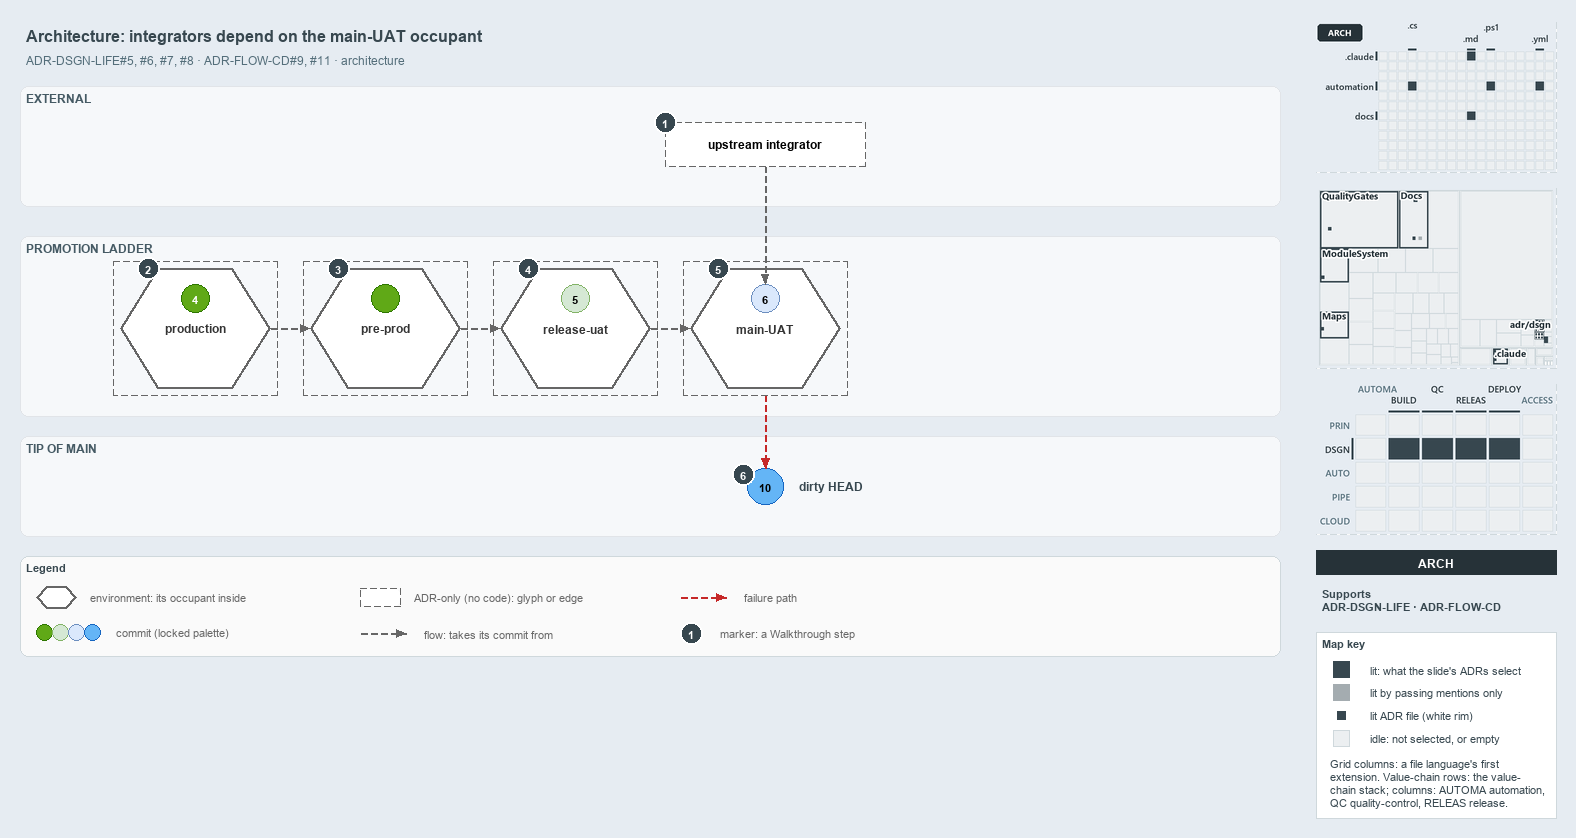

The diagram above was exported from draw.io. Its source (the exported page's mxGraphModel, read from the mxfile embedded in the PNG):
<mxGraphModel dx="1024" dy="768" grid="0" gridSize="10" guides="1" tooltips="1" connect="1" arrows="1" fold="1" page="1" pageScale="1" pageWidth="1572" pageHeight="670" background="#E6ECF2" math="0" shadow="0">
  <root>
    <mxCell id="0" />
    <mxCell id="1" parent="0" />
    <mxCell id="title" value="Architecture: integrators depend on the main-UAT occupant" style="text;html=1;align=left;verticalAlign=middle;fontSize=16;fontStyle=1;fontColor=#37474F;" vertex="1" parent="1">
      <mxGeometry x="20" y="14" width="1260" height="30" as="geometry" />
    </mxCell>
    <mxCell id="subtitle" value="ADR-DSGN-LIFE#5, #6, #7, #8 &amp;#183; ADR-FLOW-CD#9, #11 &amp;#183; architecture" style="text;html=1;align=left;verticalAlign=middle;fontSize=12;fontColor=#546E7A;" vertex="1" parent="1">
      <mxGeometry x="20" y="44" width="1240" height="20" as="geometry" />
    </mxCell>
    <mxCell id="band-external" value="EXTERNAL" style="rounded=1;html=1;arcSize=3;fillColor=#F6F8FA;strokeColor=#E1E4E8;verticalAlign=top;align=left;spacingLeft=8;fontStyle=1;fontSize=12;fontColor=#455A64;" vertex="1" parent="1">
      <mxGeometry x="20" y="80" width="1260" height="120" as="geometry" />
    </mxCell>
    <mxCell id="band-ladder" value="PROMOTION LADDER" style="rounded=1;html=1;arcSize=3;fillColor=#F6F8FA;strokeColor=#E1E4E8;verticalAlign=top;align=left;spacingLeft=8;fontStyle=1;fontSize=12;fontColor=#455A64;" vertex="1" parent="1">
      <mxGeometry x="20" y="230" width="1260" height="180" as="geometry" />
    </mxCell>
    <mxCell id="band-tip" value="TIP OF MAIN" style="rounded=1;html=1;arcSize=3;fillColor=#F6F8FA;strokeColor=#E1E4E8;verticalAlign=top;align=left;spacingLeft=8;fontStyle=1;fontSize=12;fontColor=#455A64;" vertex="1" parent="1">
      <mxGeometry x="20" y="430" width="1260" height="100" as="geometry" />
    </mxCell>
    <mxCell id="env-production-frame" value="" style="rounded=1;arcSize=6;html=1;fillColor=none;strokeColor=#666666;dashed=1;" vertex="1" parent="1">
      <mxGeometry x="113" y="255" width="164" height="134" as="geometry" />
    </mxCell>
    <mxCell id="env-production" value="&lt;b&gt;production&lt;/b&gt;" style="shape=hexagon;perimeter=hexagonPerimeter2;whiteSpace=wrap;html=1;fillColor=#FFFFFF;strokeColor=#666666;strokeWidth=2;fontColor=#333333;fontSize=12;dashed=1;" vertex="1" parent="1">
      <mxGeometry x="120" y="262" width="150" height="120" as="geometry" />
    </mxCell>
    <mxCell id="commit-4" value="4" style="ellipse;html=1;fillColor=#60a917;strokeColor=#2D7600;strokeWidth=1.5;fontStyle=1;fontSize=11;fontColor=#FFFFFF;" vertex="1" parent="1">
      <mxGeometry x="181" y="278" width="28" height="28" as="geometry" />
    </mxCell>
    <mxCell id="env-preprod-frame" value="" style="rounded=1;arcSize=6;html=1;fillColor=none;strokeColor=#666666;dashed=1;" vertex="1" parent="1">
      <mxGeometry x="303" y="255" width="164" height="134" as="geometry" />
    </mxCell>
    <mxCell id="env-preprod" value="&lt;b&gt;pre-prod&lt;/b&gt;" style="shape=hexagon;perimeter=hexagonPerimeter2;whiteSpace=wrap;html=1;fillColor=#FFFFFF;strokeColor=#666666;strokeWidth=2;fontColor=#333333;fontSize=12;dashed=1;" vertex="1" parent="1">
      <mxGeometry x="310" y="262" width="150" height="120" as="geometry" />
    </mxCell>
    <mxCell id="commit-preprod" value="" style="ellipse;html=1;fillColor=#60a917;strokeColor=#2D7600;strokeWidth=1.5;fontStyle=1;fontSize=11;fontColor=#FFFFFF;" vertex="1" parent="1">
      <mxGeometry x="371" y="278" width="28" height="28" as="geometry" />
    </mxCell>
    <mxCell id="env-releaseuat-frame" value="" style="rounded=1;arcSize=6;html=1;fillColor=none;strokeColor=#666666;dashed=1;" vertex="1" parent="1">
      <mxGeometry x="493" y="255" width="164" height="134" as="geometry" />
    </mxCell>
    <mxCell id="env-releaseuat" value="&lt;b&gt;release-uat&lt;/b&gt;" style="shape=hexagon;perimeter=hexagonPerimeter2;whiteSpace=wrap;html=1;fillColor=#FFFFFF;strokeColor=#666666;strokeWidth=2;fontColor=#333333;fontSize=12;dashed=1;" vertex="1" parent="1">
      <mxGeometry x="500" y="262" width="150" height="120" as="geometry" />
    </mxCell>
    <mxCell id="commit-5" value="5" style="ellipse;html=1;fillColor=#d5e8d4;strokeColor=#82b366;strokeWidth=1.5;fontStyle=1;fontSize=11;fontColor=#000000;" vertex="1" parent="1">
      <mxGeometry x="561" y="278" width="28" height="28" as="geometry" />
    </mxCell>
    <mxCell id="env-mainuat-frame" value="" style="rounded=1;arcSize=6;html=1;fillColor=none;strokeColor=#666666;dashed=1;" vertex="1" parent="1">
      <mxGeometry x="683" y="255" width="164" height="134" as="geometry" />
    </mxCell>
    <mxCell id="env-mainuat" value="&lt;b&gt;main-UAT&lt;/b&gt;" style="shape=hexagon;perimeter=hexagonPerimeter2;whiteSpace=wrap;html=1;fillColor=#FFFFFF;strokeColor=#666666;strokeWidth=2;fontColor=#333333;fontSize=12;dashed=1;" vertex="1" parent="1">
      <mxGeometry x="690" y="262" width="150" height="120" as="geometry" />
    </mxCell>
    <mxCell id="commit-6" value="6" style="ellipse;html=1;fillColor=#dae8fc;strokeColor=#6c8ebf;strokeWidth=1.5;fontStyle=1;fontSize=11;fontColor=#000000;" vertex="1" parent="1">
      <mxGeometry x="751" y="278" width="28" height="28" as="geometry" />
    </mxCell>
    <mxCell id="port-env-production-right" value="" style="text;html=1;strokeColor=none;fillColor=none;" vertex="1" parent="1">
      <mxGeometry x="270" y="322" width="1" height="1" as="geometry" />
    </mxCell>
    <mxCell id="port-env-preprod-left" value="" style="text;html=1;strokeColor=none;fillColor=none;" vertex="1" parent="1">
      <mxGeometry x="310" y="322" width="1" height="1" as="geometry" />
    </mxCell>
    <mxCell id="edge-env-production-env-preprod" value="" style="edgeStyle=orthogonalEdgeStyle;rounded=1;html=1;fontSize=10;endArrow=block;strokeColor=#666666;dashed=1;" edge="1" parent="1" source="port-env-production-right" target="port-env-preprod-left">
      <mxGeometry relative="1" as="geometry" />
    </mxCell>
    <mxCell id="port-env-preprod-right" value="" style="text;html=1;strokeColor=none;fillColor=none;" vertex="1" parent="1">
      <mxGeometry x="460" y="322" width="1" height="1" as="geometry" />
    </mxCell>
    <mxCell id="port-env-releaseuat-left" value="" style="text;html=1;strokeColor=none;fillColor=none;" vertex="1" parent="1">
      <mxGeometry x="500" y="322" width="1" height="1" as="geometry" />
    </mxCell>
    <mxCell id="edge-env-preprod-env-releaseuat" value="" style="edgeStyle=orthogonalEdgeStyle;rounded=1;html=1;fontSize=10;endArrow=block;strokeColor=#666666;dashed=1;" edge="1" parent="1" source="port-env-preprod-right" target="port-env-releaseuat-left">
      <mxGeometry relative="1" as="geometry" />
    </mxCell>
    <mxCell id="port-env-releaseuat-right" value="" style="text;html=1;strokeColor=none;fillColor=none;" vertex="1" parent="1">
      <mxGeometry x="650" y="322" width="1" height="1" as="geometry" />
    </mxCell>
    <mxCell id="port-env-mainuat-left" value="" style="text;html=1;strokeColor=none;fillColor=none;" vertex="1" parent="1">
      <mxGeometry x="690" y="322" width="1" height="1" as="geometry" />
    </mxCell>
    <mxCell id="edge-env-releaseuat-env-mainuat" value="" style="edgeStyle=orthogonalEdgeStyle;rounded=1;html=1;fontSize=10;endArrow=block;strokeColor=#666666;dashed=1;" edge="1" parent="1" source="port-env-releaseuat-right" target="port-env-mainuat-left">
      <mxGeometry relative="1" as="geometry" />
    </mxCell>
    <mxCell id="integrator" value="&lt;b&gt;upstream integrator&lt;/b&gt;" style="rounded=1;whiteSpace=wrap;html=1;arcSize=20;fillColor=#FFFFFF;strokeColor=#666666;dashed=1;fontSize=12;" vertex="1" parent="1">
      <mxGeometry x="665" y="116" width="200" height="44" as="geometry" />
    </mxCell>
    <mxCell id="port-integrator-bottom" value="" style="text;html=1;strokeColor=none;fillColor=none;" vertex="1" parent="1">
      <mxGeometry x="765" y="160" width="1" height="1" as="geometry" />
    </mxCell>
    <mxCell id="edge-integrator-occupant" value="" style="edgeStyle=orthogonalEdgeStyle;rounded=1;html=1;fontSize=10;endArrow=block;strokeColor=#666666;dashed=1;" edge="1" parent="1" source="port-integrator-bottom" target="commit-6">
      <mxGeometry relative="1" as="geometry" />
    </mxCell>
    <mxCell id="commit-10" value="10" style="ellipse;html=1;fillColor=#64B5F6;strokeColor=#1565C0;strokeWidth=1.5;fontStyle=1;fontSize=11;fontColor=#000000;" vertex="1" parent="1">
      <mxGeometry x="747" y="462" width="36" height="36" as="geometry" />
    </mxCell>
    <mxCell id="commit-10-name" value="dirty HEAD" style="text;html=1;align=left;verticalAlign=middle;fontSize=12;fontStyle=1;fontColor=#37474F;" vertex="1" parent="1">
      <mxGeometry x="793" y="470" width="120" height="20" as="geometry" />
    </mxCell>
    <mxCell id="port-mainuat-bottom" value="" style="text;html=1;strokeColor=none;fillColor=none;" vertex="1" parent="1">
      <mxGeometry x="765" y="389" width="1" height="1" as="geometry" />
    </mxCell>
    <mxCell id="edge-mainuat-head" value="" style="edgeStyle=orthogonalEdgeStyle;rounded=1;html=1;fontSize=10;endArrow=block;strokeColor=#C62828;dashed=1;" edge="1" parent="1" source="port-mainuat-bottom" target="commit-10">
      <mxGeometry relative="1" as="geometry" />
    </mxCell>
    <mxCell id="mark-1" value="1" style="ellipse;html=1;fillColor=#37474F;strokeColor=#FFFFFF;strokeWidth=2;fontColor=#FFFFFF;fontStyle=1;fontSize=11;" vertex="1" parent="1">
      <mxGeometry x="654" y="105" width="22" height="22" as="geometry" />
    </mxCell>
    <mxCell id="mark-2" value="2" style="ellipse;html=1;fillColor=#37474F;strokeColor=#FFFFFF;strokeWidth=2;fontColor=#FFFFFF;fontStyle=1;fontSize=11;" vertex="1" parent="1">
      <mxGeometry x="137.125" y="251" width="22" height="22" as="geometry" />
    </mxCell>
    <mxCell id="mark-3" value="3" style="ellipse;html=1;fillColor=#37474F;strokeColor=#FFFFFF;strokeWidth=2;fontColor=#FFFFFF;fontStyle=1;fontSize=11;" vertex="1" parent="1">
      <mxGeometry x="327.125" y="251" width="22" height="22" as="geometry" />
    </mxCell>
    <mxCell id="mark-4" value="4" style="ellipse;html=1;fillColor=#37474F;strokeColor=#FFFFFF;strokeWidth=2;fontColor=#FFFFFF;fontStyle=1;fontSize=11;" vertex="1" parent="1">
      <mxGeometry x="517.125" y="251" width="22" height="22" as="geometry" />
    </mxCell>
    <mxCell id="mark-5" value="5" style="ellipse;html=1;fillColor=#37474F;strokeColor=#FFFFFF;strokeWidth=2;fontColor=#FFFFFF;fontStyle=1;fontSize=11;" vertex="1" parent="1">
      <mxGeometry x="707.125" y="251" width="22" height="22" as="geometry" />
    </mxCell>
    <mxCell id="mark-6" value="6" style="ellipse;html=1;fillColor=#37474F;strokeColor=#FFFFFF;strokeWidth=2;fontColor=#FFFFFF;fontStyle=1;fontSize=11;" vertex="1" parent="1">
      <mxGeometry x="732" y="457" width="22" height="22" as="geometry" />
    </mxCell>
    <mxCell id="legend" value="&lt;b&gt;Legend&lt;/b&gt;" style="rounded=1;whiteSpace=wrap;html=1;arcSize=6;fillColor=#FAFAFA;strokeColor=#CFD8DC;align=left;verticalAlign=top;spacing=8;fontSize=11;fontColor=#37474F;" vertex="1" parent="1">
      <mxGeometry x="20" y="550" width="1260" height="100" as="geometry" />
    </mxCell>
    <mxCell id="legend-env" value="" style="shape=hexagon;perimeter=hexagonPerimeter2;whiteSpace=wrap;html=1;fillColor=#FFFFFF;strokeColor=#666666;strokeWidth=2;fontColor=#333333;fontSize=12;dashed=1;" vertex="1" parent="1">
      <mxGeometry x="36" y="580" width="40" height="22" as="geometry" />
    </mxCell>
    <mxCell id="legend-env-text" value="environment: its occupant inside" style="text;html=1;align=left;verticalAlign=middle;fontSize=11;fontColor=#666666;" vertex="1" parent="1">
      <mxGeometry x="84" y="581" width="220" height="20" as="geometry" />
    </mxCell>
    <mxCell id="legend-commit-0" value="" style="ellipse;html=1;fillColor=#60a917;strokeColor=#2D7600;strokeWidth=1.5;" vertex="1" parent="1">
      <mxGeometry x="36" y="618" width="16" height="16" as="geometry" />
    </mxCell>
    <mxCell id="legend-commit-1" value="" style="ellipse;html=1;fillColor=#d5e8d4;strokeColor=#82b366;strokeWidth=1.5;" vertex="1" parent="1">
      <mxGeometry x="52" y="618" width="16" height="16" as="geometry" />
    </mxCell>
    <mxCell id="legend-commit-2" value="" style="ellipse;html=1;fillColor=#dae8fc;strokeColor=#6c8ebf;strokeWidth=1.5;" vertex="1" parent="1">
      <mxGeometry x="68" y="618" width="16" height="16" as="geometry" />
    </mxCell>
    <mxCell id="legend-commit-3" value="" style="ellipse;html=1;fillColor=#64B5F6;strokeColor=#1565C0;strokeWidth=1.5;" vertex="1" parent="1">
      <mxGeometry x="84" y="618" width="16" height="16" as="geometry" />
    </mxCell>
    <mxCell id="legend-commit-text" value="commit (locked palette)" style="text;html=1;align=left;verticalAlign=middle;fontSize=11;fontColor=#666666;" vertex="1" parent="1">
      <mxGeometry x="110" y="616" width="200" height="20" as="geometry" />
    </mxCell>
    <mxCell id="legend-adr" value="" style="rounded=1;whiteSpace=wrap;html=1;arcSize=20;fillColor=#FFFFFF;strokeColor=#666666;dashed=1;fontSize=12;" vertex="1" parent="1">
      <mxGeometry x="360" y="582" width="40" height="18" as="geometry" />
    </mxCell>
    <mxCell id="legend-adr-text" value="ADR-only (no code): glyph or edge" style="text;html=1;align=left;verticalAlign=middle;fontSize=11;fontColor=#666666;" vertex="1" parent="1">
      <mxGeometry x="408" y="581" width="220" height="20" as="geometry" />
    </mxCell>
    <mxCell id="legend-flow-a" value="" style="text;html=1;strokeColor=none;fillColor=none;" vertex="1" parent="1">
      <mxGeometry x="360" y="627" width="1" height="1" as="geometry" />
    </mxCell>
    <mxCell id="legend-flow-b" value="" style="text;html=1;strokeColor=none;fillColor=none;" vertex="1" parent="1">
      <mxGeometry x="406" y="627" width="1" height="1" as="geometry" />
    </mxCell>
    <mxCell id="legend-flow" value="" style="edgeStyle=orthogonalEdgeStyle;rounded=1;html=1;fontSize=10;endArrow=block;strokeColor=#666666;dashed=1;" edge="1" parent="1" source="legend-flow-a" target="legend-flow-b">
      <mxGeometry relative="1" as="geometry" />
    </mxCell>
    <mxCell id="legend-flow-text" value="flow: takes its commit from" style="text;html=1;align=left;verticalAlign=middle;fontSize=11;fontColor=#666666;" vertex="1" parent="1">
      <mxGeometry x="418" y="617" width="220" height="20" as="geometry" />
    </mxCell>
    <mxCell id="legend-fail-a" value="" style="text;html=1;strokeColor=none;fillColor=none;" vertex="1" parent="1">
      <mxGeometry x="680" y="591" width="1" height="1" as="geometry" />
    </mxCell>
    <mxCell id="legend-fail-b" value="" style="text;html=1;strokeColor=none;fillColor=none;" vertex="1" parent="1">
      <mxGeometry x="726" y="591" width="1" height="1" as="geometry" />
    </mxCell>
    <mxCell id="legend-fail" value="" style="edgeStyle=orthogonalEdgeStyle;rounded=1;html=1;fontSize=10;endArrow=block;strokeColor=#C62828;dashed=1;" edge="1" parent="1" source="legend-fail-a" target="legend-fail-b">
      <mxGeometry relative="1" as="geometry" />
    </mxCell>
    <mxCell id="legend-fail-text" value="failure path" style="text;html=1;align=left;verticalAlign=middle;fontSize=11;fontColor=#666666;" vertex="1" parent="1">
      <mxGeometry x="738" y="581" width="220" height="20" as="geometry" />
    </mxCell>
    <mxCell id="legend-mark" value="1" style="ellipse;html=1;fillColor=#37474F;strokeColor=#FFFFFF;strokeWidth=2;fontColor=#FFFFFF;fontStyle=1;fontSize=11;" vertex="1" parent="1">
      <mxGeometry x="680" y="616" width="22" height="22" as="geometry" />
    </mxCell>
    <mxCell id="legend-mark-text" value="marker: a Walkthrough step" style="text;html=1;align=left;verticalAlign=middle;fontSize=11;fontColor=#666666;" vertex="1" parent="1">
      <mxGeometry x="714" y="617" width="200" height="20" as="geometry" />
    </mxCell>
    <mxCell id="minimap-grid" value="" style="shape=image;html=1;imageAspect=0;aspect=fixed;verticalLabelPosition=bottom;strokeColor=#CFD8DC;dashed=1;fillColor=#FAFAFA;image=data:image/png,(base64 omitted: 9776 chars);" vertex="1" parent="1">
      <mxGeometry x="1316" y="16" width="240" height="150" as="geometry" />
    </mxCell>
    <mxCell id="minimap-tree" value="" style="shape=image;html=1;imageAspect=0;aspect=fixed;verticalLabelPosition=bottom;strokeColor=#CFD8DC;dashed=1;fillColor=#FAFAFA;image=data:image/png,(base64 omitted: 21132 chars);" vertex="1" parent="1">
      <mxGeometry x="1316" y="182" width="240" height="180" as="geometry" />
    </mxCell>
    <mxCell id="minimap-chain" value="" style="shape=image;html=1;imageAspect=0;aspect=fixed;verticalLabelPosition=bottom;strokeColor=#CFD8DC;dashed=1;fillColor=#FAFAFA;image=data:image/png,(base64 omitted: 14976 chars);" vertex="1" parent="1">
      <mxGeometry x="1316" y="378" width="240" height="150" as="geometry" />
    </mxCell>
    <mxCell id="lens-badge" value="ARCH" style="rounded=0;whiteSpace=wrap;html=1;align=center;verticalAlign=middle;fontSize=12;fontStyle=1;fontColor=#FFFFFF;fillColor=#263238;strokeColor=none;" vertex="1" parent="1">
      <mxGeometry x="1316" y="544" width="240" height="24" as="geometry" />
    </mxCell>
    <mxCell id="supports" value="&lt;b&gt;Supports&lt;/b&gt;&lt;br&gt;ADR-DSGN-LIFE &amp;#183; ADR-FLOW-CD" style="text;html=1;whiteSpace=wrap;align=left;verticalAlign=top;fontSize=11;fontColor=#37474F;" vertex="1" parent="1">
      <mxGeometry x="1316" y="576" width="240" height="38" as="geometry" />
    </mxCell>
    <mxCell id="mapkey" value="&lt;b&gt;Map key&lt;/b&gt;" style="rounded=0;whiteSpace=wrap;html=1;align=left;verticalAlign=top;fontSize=11;fontColor=#37474F;fillColor=#FFFFFF;strokeColor=#CFD8DC;spacingLeft=8;spacingTop=2;" vertex="1" parent="1">
      <mxGeometry x="1316" y="626" width="240" height="186" as="geometry" />
    </mxCell>
    <mxCell id="mapkey-lit" value="" style="rounded=0;html=1;fillColor=#37474F;strokeColor=#37474F;" vertex="1" parent="1">
      <mxGeometry x="1333.0" y="655.0" width="16" height="16" as="geometry" />
    </mxCell>
    <mxCell id="mapkey-lit-text" value="lit: what the slide's ADRs select" style="text;html=1;align=left;verticalAlign=middle;fontSize=11;fontColor=#37474F;" vertex="1" parent="1">
      <mxGeometry x="1364" y="653" width="184" height="20" as="geometry" />
    </mxCell>
    <mxCell id="mapkey-touched" value="" style="rounded=0;html=1;fillColor=#A4ACB0;strokeColor=#A4ACB0;" vertex="1" parent="1">
      <mxGeometry x="1333.0" y="678.0" width="16" height="16" as="geometry" />
    </mxCell>
    <mxCell id="mapkey-touched-text" value="lit by passing mentions only" style="text;html=1;align=left;verticalAlign=middle;fontSize=11;fontColor=#37474F;" vertex="1" parent="1">
      <mxGeometry x="1364" y="676" width="184" height="20" as="geometry" />
    </mxCell>
    <mxCell id="mapkey-adr" value="" style="rounded=0;html=1;fillColor=#37474F;strokeColor=#FFFFFF;strokeWidth=2;" vertex="1" parent="1">
      <mxGeometry x="1335.0" y="703.0" width="12" height="12" as="geometry" />
    </mxCell>
    <mxCell id="mapkey-adr-text" value="lit ADR file (white rim)" style="text;html=1;align=left;verticalAlign=middle;fontSize=11;fontColor=#37474F;" vertex="1" parent="1">
      <mxGeometry x="1364" y="699" width="184" height="20" as="geometry" />
    </mxCell>
    <mxCell id="mapkey-idle" value="" style="rounded=0;html=1;fillColor=#ECEFF1;strokeColor=#CFD8DC;" vertex="1" parent="1">
      <mxGeometry x="1333.0" y="724.0" width="16" height="16" as="geometry" />
    </mxCell>
    <mxCell id="mapkey-idle-text" value="idle: not selected, or empty" style="text;html=1;align=left;verticalAlign=middle;fontSize=11;fontColor=#37474F;" vertex="1" parent="1">
      <mxGeometry x="1364" y="722" width="184" height="20" as="geometry" />
    </mxCell>
    <mxCell id="mapkey-codes" value="Grid columns: a file language's first&lt;br&gt;extension. Value-chain rows: the value-&lt;br&gt;chain stack; columns: AUTOMA automation,&lt;br&gt;QC quality-control, RELEAS release." style="text;html=1;align=left;verticalAlign=top;whiteSpace=wrap;fontSize=11;fontColor=#37474F;" vertex="1" parent="1">
      <mxGeometry x="1324" y="746" width="224" height="60" as="geometry" />
    </mxCell>
  </root>
</mxGraphModel>